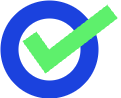

The diagram above was exported from draw.io. Its source (the exported page's mxGraphModel, read from the mxfile embedded in the PNG):
<mxGraphModel dx="752" dy="334" grid="1" gridSize="10" guides="1" tooltips="1" connect="1" arrows="1" fold="1" page="1" pageScale="1" pageWidth="850" pageHeight="1100" math="0" shadow="0">
  <root>
    <mxCell id="0" />
    <mxCell id="1" parent="0" />
    <mxCell id="3" value="" style="ellipse;whiteSpace=wrap;html=1;aspect=fixed;fillColor=none;strokeWidth=18;strokeColor=#1b42de;" vertex="1" parent="1">
      <mxGeometry x="140" y="80" width="80" height="80" as="geometry" />
    </mxCell>
    <mxCell id="4" value="" style="html=1;verticalLabelPosition=bottom;labelBackgroundColor=#ffffff;verticalAlign=top;shadow=0;dashed=0;strokeWidth=17;shape=mxgraph.ios7.misc.check;strokeColor=#5EF06C;fillColor=none;fontColor=#ffffff;" vertex="1" parent="1">
      <mxGeometry x="160" y="82" width="83" height="50" as="geometry" />
    </mxCell>
  </root>
</mxGraphModel>